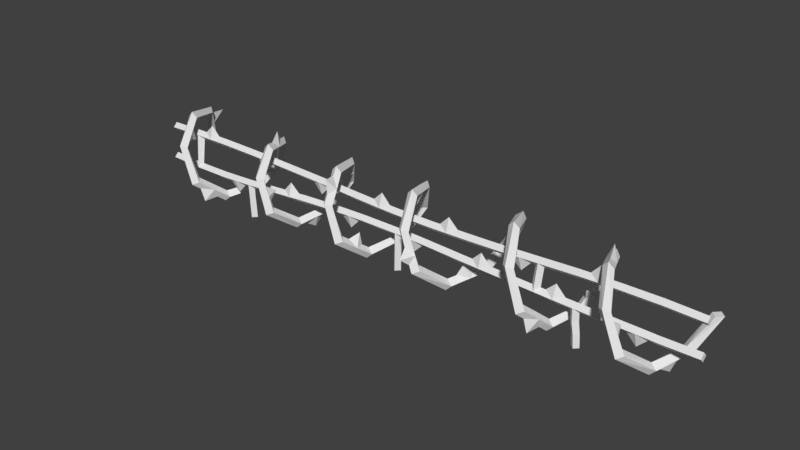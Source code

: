 # Source: Barbed_Wire_1.2.blend  (saved by Blender 2.79.0; exported with 4.5.12 LTS)
import bpy
from mathutils import Matrix  # noqa: F401  (used for matrix-valued properties, if any)

bpy.ops.wm.read_factory_settings(use_empty=True)
scene = bpy.context.scene
scene.name = 'Scene'

# ---- collections
col_collection_1 = bpy.data.collections.new('Collection 1'); scene.collection.children.link(col_collection_1)

# ---- world
world_world = bpy.data.worlds.new('World'); scene.world = world_world
world_world.color = (0.05088, 0.05088, 0.05088)
world_world.use_sun_shadow = False
world_world.sun_shadow_jitter_overblur = 0.0
world_world.cycles.sampling_method = 'MANUAL'

# ---- meshes
me_cylinder = bpy.data.meshes.new('Cylinder')
me_cylinder.from_pydata([(-1.39, 0.3335, -0.02391), (-1.346, 0.2937, -0.02641), (-1.385, 0.254, -0.02635), (-1.428, 0.2937, -0.02375), (-1.261, 0.2115, 0.2172), (-1.218, 0.1868, 0.1849), (-1.258, 0.162, 0.1548), (-1.302, 0.1869, 0.1847), (-1.141, -0.06439, 0.2777), (-1.1, -0.05552, 0.2409), (-1.14, -0.04669, 0.2037), (-1.182, -0.05547, 0.2392), (-1.044, -0.2864, 0.1186), (-1.003, -0.2505, 0.103), (-1.041, -0.2149, 0.08582), (-1.085, -0.2504, 0.09959), (-0.962, -0.2869, -0.1413), (-0.9209, -0.2512, -0.1251), (-0.9588, -0.2154, -0.1076), (-0.9971, -0.2512, -0.126), (-0.8844, -0.06535, -0.3011), (-0.8437, -0.0566, -0.2641), (-0.8792, -0.04787, -0.2268), (-0.9197, -0.05662, -0.2644), (-0.7982, 0.2107, -0.2381), (-0.756, 0.1856, -0.209), (-0.7923, 0.1608, -0.1783), (-0.8345, 0.1859, -0.2074), (-0.6925, 0.3326, 0.002661), (-0.6502, 0.2925, 0.001973), (-0.69, 0.2531, 0.003805), (-0.7302, 0.2928, 0.003953), (-0.5827, 0.208, 0.2432), (-0.5417, 0.1829, 0.2118), (-0.5811, 0.1582, 0.181), (-0.6214, 0.1832, 0.2134), (-0.479, -0.0702, 0.2984), (-0.4395, -0.06145, 0.26), (-0.4799, -0.05246, 0.2226), (-0.5194, -0.06118, 0.2611), (-0.3847, -0.2926, 0.1265), (-0.346, -0.2568, 0.1098), (-0.3857, -0.221, 0.09257), (-0.4246, -0.2568, 0.1093), (-0.3, -0.2918, -0.1461), (-0.2601, -0.2561, -0.1291), (-0.2979, -0.2207, -0.113), (-0.3376, -0.2564, -0.1302), (-0.2146, -0.06835, -0.3135), (-0.1739, -0.05969, -0.2754), (-0.2126, -0.05098, -0.2373), (-0.2519, -0.05994, -0.2763), (-0.1199, 0.2105, -0.2468), (-0.07971, 0.1857, -0.2161), (-0.118, 0.1607, -0.1859), (-0.1585, 0.1855, -0.2165), (-0.01622, 0.3358, 0.006419), (0.0219, 0.2962, 0.00667), (-0.01856, 0.2565, 0.007028), (-0.05722, 0.2961, 0.007024), (-2.156, 0.3346, -0.00204), (-2.117, 0.2949, -0.00204), (-2.156, 0.2552, -0.00204), (-2.196, 0.2949, -0.00204), (-2.054, 0.213, 0.2542), (-2.014, 0.1883, 0.2232), (-2.054, 0.1635, 0.1921), (-2.093, 0.1883, 0.2232), (-1.951, -0.06314, 0.3189), (-1.911, -0.0543, 0.2802), (-1.951, -0.04547, 0.2415), (-1.991, -0.0543, 0.2802), (-1.848, -0.2859, 0.1433), (-1.808, -0.2501, 0.1261), (-1.848, -0.2144, 0.1088), (-1.888, -0.2501, 0.1261), (-1.745, -0.2875, -0.1403), (-1.706, -0.2517, -0.1231), (-1.745, -0.216, -0.1059), (-1.785, -0.2517, -0.1231), (-1.64, -0.06688, -0.3178), (-1.598, -0.05811, -0.2794), (-1.638, -0.04929, -0.2407), (-1.679, -0.05806, -0.2791), (-1.519, 0.2095, -0.2628), (-1.475, 0.1847, -0.234), (-1.516, 0.1599, -0.202), (-1.557, 0.1847, -0.2322), (-2.079, 0.2434, 0.1901), (-2.105, 0.3712, 0.1723), (-2.131, 0.3042, 0.06202), (-2.04, 0.2149, 0.1669), (-2.065, 0.2416, 0.1106), (-2.091, 0.2683, 0.05426), (-2.079, 0.1864, 0.1436), (-2.105, 0.2094, 0.09504), (-2.131, 0.2323, 0.0465), (-2.119, 0.2149, 0.1669), (-2.145, 0.2416, 0.1106), (-2.17, 0.2683, 0.05426), (-1.874, -0.2302, 0.1872), (-1.9, -0.1745, 0.2311), (-1.925, -0.1188, 0.275), (-1.834, -0.2012, 0.1646), (-1.86, -0.1522, 0.2031), (-1.885, -0.1033, 0.2416), (-1.874, -0.1721, 0.142), (-1.899, -0.08661, 0.1202), (-1.925, -0.08769, 0.2083), (-1.914, -0.2012, 0.1646), (-1.939, -0.1522, 0.2031), (-1.965, -0.1033, 0.2416), (-1.667, -0.122, -0.2735), (-1.694, -0.2211, -0.2839), (-1.72, -0.2323, -0.1849), (-1.626, -0.1065, -0.24), (-1.654, -0.1548, -0.2013), (-1.68, -0.2033, -0.1623), (-1.666, -0.09091, -0.2066), (-1.694, -0.1325, -0.1732), (-1.72, -0.1742, -0.1397), (-1.707, -0.1064, -0.2401), (-1.734, -0.1548, -0.2014), (-1.759, -0.2033, -0.1623), (-1.421, 0.3024, -0.08368), (-1.453, 0.2714, -0.1435), (-1.486, 0.2405, -0.2029), (-1.377, 0.2664, -0.07864), (-1.41, 0.2392, -0.1302), (-1.443, 0.2119, -0.1819), (-1.459, 0.2664, -0.07616), (-1.492, 0.2392, -0.1279), (-1.525, 0.2119, -0.1798), (-1.417, 0.2304, -0.07049), (-1.452, 0.1441, -0.08222), (-1.485, 0.1835, -0.1571), (-1.169, 0.004551, 0.2605), (-1.201, 0.08947, 0.312), (-1.229, 0.1425, 0.2309), (-1.128, 0.005028, 0.2255), (-1.157, 0.06556, 0.211), (-1.187, 0.1261, 0.1975), (-1.168, 0.005457, 0.19), (-1.198, 0.05763, 0.1772), (-1.228, 0.1098, 0.1657), (-1.21, 0.005076, 0.2244), (-1.24, 0.06563, 0.2103), (-1.27, 0.1262, 0.197), (-0.9808, -0.2868, -0.07614), (-1.022, -0.2865, 0.05345), (-0.9397, -0.251, -0.06698), (-0.9598, -0.2509, -0.01029), (-0.981, -0.2507, 0.04631), (-0.9792, -0.2152, -0.05878), (-0.9998, -0.1452, -0.0101), (-1.019, -0.2151, 0.03695), (-1.017, -0.2511, -0.06914), (-1.037, -0.2509, -0.01238), (-1.058, -0.2508, 0.04436), (-0.8202, 0.1418, -0.2526), (-0.8461, 0.08826, -0.3346), (-0.8629, 0.003848, -0.2843), (-0.7788, 0.1252, -0.2215), (-0.8008, 0.06473, -0.2348), (-0.8221, 0.004127, -0.2493), (-0.8152, 0.1088, -0.1892), (-0.8373, 0.0567, -0.2009), (-0.8585, 0.004478, -0.2134), (-0.8566, 0.1254, -0.2204), (-0.8782, 0.06484, -0.2342), (-0.8987, 0.004172, -0.249), (-0.5677, 0.2102, 0.1588), (-0.5946, 0.2376, 0.1064), (-0.622, 0.265, 0.05431), (-0.6074, 0.1817, 0.1356), (-0.6354, 0.1423, 0.06167), (-0.6624, 0.2294, 0.04835), (-0.6475, 0.2105, 0.1604), (-0.6745, 0.2379, 0.1082), (-0.7021, 0.2654, 0.05625), (-0.6089, 0.239, 0.1827), (-0.6357, 0.2701, 0.1227), (-0.6638, 0.3013, 0.06294), (-0.4074, -0.2373, 0.1685), (-0.4302, -0.225, 0.2656), (-0.4544, -0.1261, 0.2543), (-0.3688, -0.2082, 0.1466), (-0.3918, -0.1594, 0.1836), (-0.4154, -0.1105, 0.2215), (-0.4085, -0.1791, 0.124), (-0.4319, -0.137, 0.1561), (-0.4556, -0.09483, 0.1889), (-0.448, -0.2081, 0.1465), (-0.4712, -0.1593, 0.1838), (-0.4951, -0.1103, 0.2222), (-0.2361, -0.1243, -0.2716), (-0.2785, -0.2361, -0.1881), (-0.1957, -0.1088, -0.2387), (-0.217, -0.158, -0.2022), (-0.2383, -0.2071, -0.1658), (-0.2348, -0.09331, -0.2057), (-0.2554, -0.09179, -0.1205), (-0.2763, -0.1784, -0.1443), (-0.2736, -0.1091, -0.2396), (-0.2949, -0.1583, -0.2032), (-0.316, -0.2074, -0.1669), (-0.04256, 0.3046, -0.05631), (-0.06818, 0.3362, -0.1502), (-0.09415, 0.2419, -0.1831), (-0.003721, 0.2686, -0.04849), (-0.02887, 0.241, -0.1041), (-0.05407, 0.2133, -0.16), (-0.04347, 0.2326, -0.04072), (-0.06828, 0.2086, -0.08881), (-0.09311, 0.1847, -0.1372), (-0.08288, 0.2686, -0.04831), (-0.108, 0.2409, -0.1041), (-0.1332, 0.2132, -0.1602), (0.7217, 0.3361, 0.01122), (0.7628, 0.2965, 0.01268), (0.7217, 0.257, 0.01337), (0.6801, 0.2967, 0.01184), (0.8489, 0.2131, 0.2761), (0.8898, 0.1884, 0.2462), (0.8487, 0.1638, 0.2153), (0.8082, 0.1885, 0.2453), (0.963, -0.06341, 0.3465), (1.003, -0.05457, 0.3081), (0.9628, -0.0457, 0.2693), (0.9222, -0.05453, 0.3073), (1.063, -0.2862, 0.169), (1.104, -0.2504, 0.1522), (1.064, -0.2146, 0.1352), (1.024, -0.2504, 0.152), (1.156, -0.2877, -0.1219), (1.196, -0.2519, -0.1043), (1.158, -0.2162, -0.08584), (1.118, -0.2519, -0.1032), (1.244, -0.06682, -0.3098), (1.284, -0.05797, -0.2709), (1.246, -0.04915, -0.2308), (1.206, -0.05799, -0.2698), (1.33, 0.2103, -0.2591), (1.369, 0.1856, -0.2284), (1.332, 0.1608, -0.1961), (1.292, 0.1855, -0.2271), (1.42, 0.335, -0.01223), (1.458, 0.2954, -0.01339), (1.418, 0.2557, -0.01347), (1.38, 0.2953, -0.01265), (1.515, 0.2136, 0.2395), (1.554, 0.1889, 0.2078), (1.514, 0.1641, 0.1764), (1.475, 0.1888, 0.2081), (1.614, -0.06248, 0.3019), (1.653, -0.05364, 0.2628), (1.613, -0.0448, 0.224), (1.574, -0.05364, 0.2628), (1.721, -0.2853, 0.1285), (1.76, -0.2495, 0.1109), (1.719, -0.2137, 0.09316), (1.679, -0.2495, 0.1105), (1.831, -0.2871, -0.1504), (1.87, -0.2513, -0.1336), (1.83, -0.2155, -0.1165), (1.79, -0.2513, -0.1341), (1.943, -0.06657, -0.3231), (1.982, -0.05773, -0.2846), (1.941, -0.04887, -0.2466), (1.902, -0.0577, -0.2852), (2.052, 0.2102, -0.2577), (2.092, 0.1854, -0.2268), (2.051, 0.1607, -0.1963), (2.012, 0.1854, -0.2271), (2.156, 0.3346, -0.00204), (2.196, 0.2949, -0.00204), (2.156, 0.2552, -0.00204), (2.117, 0.2949, -0.00204), (0.08386, 0.2147, 0.2579), (0.1203, 0.1903, 0.2274), (0.08047, 0.1655, 0.197), (0.04153, 0.1902, 0.2279), (0.175, -0.06005, 0.3195), (0.2113, -0.05089, 0.281), (0.1712, -0.04201, 0.2423), (0.1338, -0.05109, 0.2812), (0.2623, -0.2812, 0.1433), (0.2995, -0.2452, 0.1261), (0.2598, -0.2094, 0.1088), (0.2212, -0.2453, 0.1261), (0.3535, -0.2816, -0.1403), (0.3936, -0.2459, -0.1231), (0.3542, -0.2101, -0.1059), (0.3141, -0.2459, -0.1231), (0.4631, -0.06151, -0.3179), (0.5031, -0.05264, -0.2787), (0.4625, -0.04374, -0.2403), (0.4221, -0.05253, -0.2791), (0.5893, 0.2136, -0.2514), (0.6307, 0.1889, -0.2187), (0.5904, 0.1642, -0.1876), (0.548, 0.1891, -0.2198), (0.4463, -0.1491, -0.2014), (0.4064, -0.1268, -0.1735), (0.3662, -0.149, -0.2014), (-2.201, 0.01384, 0.1276), (2.237, 0.01336, 0.1359), (-2.201, -0.01788, 0.09471), (2.237, -0.01832, 0.1043), (-2.201, -0.04951, 0.1276), (2.237, -0.04999, 0.1359), (-2.201, -0.01787, 0.1594), (2.237, -0.01832, 0.166), (-1.001, -0.2867, -0.0113), (-0.2571, -0.1802, -0.23), (0.1515, 0.008717, 0.3041), (0.1284, 0.07744, 0.2888), (0.106, 0.1461, 0.2735), (0.1883, 0.009442, 0.2674), (0.1658, 0.06971, 0.2541), (0.143, 0.13, 0.2408), (0.1486, 0.009878, 0.2306), (0.128, 0.04555, 0.151), (0.1042, 0.1135, 0.2083), (0.1104, 0.009275, 0.2677), (0.0876, 0.06956, 0.2544), (0.06463, 0.1299, 0.2412), (0.3337, -0.2814, -0.08361), (0.3144, -0.3513, -0.02692), (0.2972, -0.2812, 0.02984), (0.2796, -0.2812, 0.08657), (0.3735, -0.2456, -0.07327), (0.3541, -0.2454, -0.02344), (0.3355, -0.2453, 0.0264), (0.3173, -0.2452, 0.07623), (0.3345, -0.2099, -0.06294), (0.315, -0.2097, -0.01999), (0.2961, -0.2095, 0.02295), (0.2778, -0.2095, 0.0659), (0.2945, -0.2457, -0.07327), (0.2755, -0.2455, -0.02344), (0.257, -0.2454, 0.0264), (0.2389, -0.2453, 0.07623), (0.5571, 0.1449, -0.2679), (0.5247, 0.07621, -0.2847), (0.4929, 0.007417, -0.3015), (0.5981, 0.1286, -0.2339), (0.5654, 0.06824, -0.2491), (0.5338, 0.007826, -0.2641), (0.5581, 0.1122, -0.201), (0.5255, 0.04508, -0.1465), (0.4923, 0.008384, -0.2278), (0.5157, 0.1288, -0.2347), (0.4835, 0.06841, -0.2498), (0.4521, 0.007983, -0.2647), (0.8185, 0.2438, 0.2104), (0.7865, 0.3376, 0.173), (0.754, 0.3054, 0.07785), (0.8594, 0.2154, 0.1883), (0.8276, 0.2424, 0.1299), (0.7951, 0.2694, 0.07134), (0.8179, 0.1871, 0.165), (0.7864, 0.2103, 0.1146), (0.7543, 0.2337, 0.06401), (0.7776, 0.2155, 0.1874), (0.7454, 0.2425, 0.129), (0.7126, 0.2696, 0.07046), (1.04, -0.2305, 0.2143), (1.015, -0.1748, 0.259), (0.9895, -0.1191, 0.303), (1.079, -0.2015, 0.1918), (1.055, -0.1525, 0.2311), (1.029, -0.1036, 0.2699), (1.04, -0.1724, 0.1693), (1.014, -0.08691, 0.1472), (0.9893, -0.08797, 0.2364), (0.9998, -0.2015, 0.1917), (0.9747, -0.1525, 0.2306), (0.9489, -0.1035, 0.2692), (1.223, -0.122, -0.2623), (1.199, -0.2212, -0.2707), (1.179, -0.2325, -0.1681), (1.263, -0.1065, -0.2289), (1.241, -0.155, -0.1869), (1.219, -0.2035, -0.1452), (1.225, -0.09092, -0.1942), (1.203, -0.1327, -0.1578), (1.181, -0.1744, -0.1217), (1.185, -0.1065, -0.2278), (1.163, -0.155, -0.1858), (1.141, -0.2035, -0.1442), (1.396, 0.3039, -0.07488), (1.374, 0.2727, -0.1365), (1.352, 0.2415, -0.1977), (1.435, 0.2679, -0.06783), (1.413, 0.2405, -0.1215), (1.391, 0.213, -0.1749), (1.395, 0.232, -0.06005), (1.374, 0.1454, -0.07469), (1.353, 0.1845, -0.1505), (1.357, 0.2679, -0.06698), (1.335, 0.2405, -0.1206), (1.313, 0.213, -0.1738), (1.588, 0.006557, 0.2857), (1.564, 0.09152, 0.3387), (1.539, 0.1446, 0.2546), (1.628, 0.007007, 0.2486), (1.603, 0.06763, 0.2347), (1.578, 0.1283, 0.2212), (1.588, 0.007444, 0.2118), (1.563, 0.05968, 0.1998), (1.538, 0.1119, 0.188), (1.548, 0.007001, 0.2487), (1.524, 0.06763, 0.235), (1.499, 0.1282, 0.2214), (1.803, -0.2866, -0.08108), (1.775, -0.2862, -0.0116), (1.747, -0.2857, 0.05822), (1.842, -0.2509, -0.07267), (1.814, -0.2504, -0.0117), (1.787, -0.25, 0.04944), (1.802, -0.2151, -0.06409), (1.775, -0.1446, -0.01215), (1.746, -0.2142, 0.04037), (1.762, -0.2509, -0.07319), (1.734, -0.2504, -0.01218), (1.706, -0.25, 0.04898), (2.025, 0.141, -0.2739), (1.999, 0.08696, -0.358), (1.97, 0.002612, -0.3068), (2.065, 0.1246, -0.2411), (2.037, 0.06384, -0.2556), (2.01, 0.003057, -0.2701), (2.024, 0.1083, -0.2087), (1.997, 0.0559, -0.2212), (1.969, 0.003514, -0.2339), (1.985, 0.1246, -0.2415), (1.957, 0.06385, -0.256), (1.929, 0.003077, -0.2707), (-1.931, 0.01962, 0.1314), (-1.661, 0.02887, 0.1276), (-1.389, 0.03727, 0.1188), (-1.113, 0.04127, 0.1093), (-0.8316, 0.0375, 0.1029), (-0.5467, 0.02891, 0.09822), (-0.2609, 0.01965, 0.09189), (0.02214, 0.01467, 0.08605), (0.3005, 0.01828, 0.08351), (0.5775, 0.02366, 0.08605), (0.8537, 0.02794, 0.0927), (1.131, 0.02916, 0.1072), (1.408, 0.02612, 0.1238), (1.686, 0.02087, 0.1359), (1.963, 0.01585, 0.141), (1.963, -0.01587, 0.1094), (1.686, -0.01104, 0.1043), (1.408, -0.005755, 0.09231), (1.16, -0.003109, 0.07732), (0.8537, -0.003917, 0.06098), (0.5775, -0.008298, 0.05431), (0.3005, -0.01364, 0.05176), (0.02218, -0.01707, 0.05431), (-0.2607, -0.01216, 0.06013), (-0.5463, -0.003244, 0.06647), (-0.8305, 0.004647, 0.07111), (-1.113, 0.009264, 0.07755), (-1.389, 0.005281, 0.08702), (-1.661, -0.003223, 0.09471), (-1.956, -0.01293, 0.09894), (1.963, -0.0475, 0.141), (1.686, -0.04249, 0.1359), (1.408, -0.03724, 0.1238), (1.131, -0.0342, 0.1072), (0.8537, -0.03541, 0.0927), (0.5775, -0.03969, 0.08605), (0.3005, -0.04507, 0.08351), (0.02214, -0.04868, 0.08605), (-0.2609, -0.0437, 0.09189), (-0.5467, -0.03445, 0.09822), (-0.8316, -0.02585, 0.1029), (-1.113, -0.02208, 0.1093), (-1.389, -0.02608, 0.1188), (-1.661, -0.03449, 0.1276), (-1.931, -0.04373, 0.1314), (1.962, -0.01589, 0.1722), (1.686, -0.01107, 0.166), (1.408, -0.005531, 0.1554), (1.131, -0.002465, 0.1388), (0.8537, -0.00357, 0.1244), (0.5774, -0.007937, 0.1185), (0.3004, -0.01364, 0.1154), (0.02203, -0.01716, 0.1185), (-0.261, -0.0119, 0.1237), (-0.5468, -0.00262, 0.13), (-0.8317, 0.005931, 0.1346), (-1.113, 0.009704, 0.1411), (-1.39, 0.005903, 0.1506), (-1.661, -0.002721, 0.1594), (-1.931, -0.01245, 0.1632), (1.326, 0.02015, -0.0996), (0.7658, -0.009182, -0.1166), (0.6269, -0.005645, -0.1143), (0.7658, -0.04071, -0.08484), (0.6963, -0.03906, -0.08368), (0.6268, -0.03719, -0.08252), (0.7658, -0.009443, -0.0531), (0.6974, -0.008457, 0.01805), (0.6268, -0.005611, -0.05078), (0.6268, 0.02566, -0.08252), (0.6963, 0.02377, -0.08368), (0.7658, 0.02211, -0.08484), (1.884, -0.007156, -0.1454), (1.814, -0.007257, -0.2144), (1.746, -0.007153, -0.1435), (1.884, -0.03878, -0.1136), (1.815, -0.03867, -0.1126), (1.745, -0.03878, -0.1117), (1.884, -0.007153, -0.08136), (1.815, -0.007044, -0.08019), (1.745, -0.007159, -0.07903), (1.745, 0.02431, -0.1117), (1.815, 0.02449, -0.1126), (1.884, 0.02431, -0.1136), (1.954, -0.007518, -0.1463), (1.676, -0.007513, -0.1425), (1.365, -0.01077, -0.1327), (1.115, -0.01322, -0.1243), (0.8354, -0.01059, -0.1177), (0.5575, -0.003628, -0.1131), (0.2796, 0.00289, -0.1068), (0.03578, 0.004813, -0.1023), (-0.2751, 0.0001613, -0.09856), (-0.5498, -0.009131, -0.1017), (-0.821, -0.0223, -0.1076), (-1.092, -0.03432, -0.1219), (-1.335, -0.04017, -0.1366), (-1.644, -0.04272, -0.1491), (-1.925, -0.03814, -0.1553), (1.954, -0.03911, -0.1145), (1.676, -0.03911, -0.1107), (1.396, -0.04198, -0.102), (1.115, -0.0448, -0.09248), (0.8354, -0.04212, -0.086), (0.5575, -0.03518, -0.08136), (0.2796, -0.02854, -0.07504), (0.001784, -0.02688, -0.06919), (-0.2752, -0.03143, -0.06666), (-0.55, -0.04035, -0.06919), (-0.8213, -0.0535, -0.07584), (-1.093, -0.06558, -0.09032), (-1.367, -0.07235, -0.107), (-1.645, -0.074, -0.119), (-1.925, -0.06952, -0.1241), (1.953, -0.007513, -0.08253), (1.676, -0.007523, -0.07786), (1.396, -0.01037, -0.07017), (1.087, -0.01311, -0.06005), (0.8353, -0.01085, -0.05426), (0.5574, -0.003586, -0.04961), (0.2795, 0.002911, -0.04327), (0.001769, 0.004698, -0.03746), (-0.2752, 0.0001458, -0.03491), (-0.55, -0.008813, -0.03746), (-0.8213, -0.02192, -0.04413), (-1.093, -0.03425, -0.0587), (-1.367, -0.04089, -0.07545), (-1.644, -0.04273, -0.08749), (-1.863, 0.02177, 0.1304), (-1.796, 0.02407, 0.1295), (-1.729, 0.02646, 0.1285), (-1.728, -0.005636, 0.09588), (-1.795, -0.008013, 0.09705), (-1.863, -0.01029, 0.09821), (-1.729, -0.03689, 0.1285), (-1.796, -0.03928, 0.1295), (-1.863, -0.04158, 0.1304), (-1.729, -0.00513, 0.1603), (-1.794, -0.0085, 0.2313), (-1.863, -0.01034, 0.1622), (-1.893, -0.03869, -0.09201), (-1.925, -0.006564, -0.1241), (-1.644, -0.01114, -0.119), (-1.366, -0.009459, -0.107), (-1.092, -0.002713, -0.09032), (-0.821, 0.009243, -0.07584), (-0.55, 0.02243, -0.06919), (-0.2752, 0.0315, -0.06666), (0.001784, 0.03596, -0.06919), (0.2796, 0.03434, -0.07504), (0.5575, 0.02769, -0.08136), (0.8353, 0.0207, -0.086), (-0.7606, 0.03563, 0.1017), (-0.6894, 0.03354, 0.1005), (-0.6181, 0.03127, 0.09938), (-0.6177, -0.0008631, 0.06763), (-0.6894, 0.000479, -0.001199), (-0.7602, 0.003561, 0.06995), (-0.6181, -0.03208, 0.09938), (-0.6894, -0.02981, 0.1005), (-0.7606, -0.02772, 0.1017), (-0.6182, -0.0002569, 0.1311), (-0.7607, 0.004082, 0.1334), (1.115, 0.01822, -0.09248), (1.396, 0.02114, -0.102), (1.676, 0.02407, -0.1107), (1.954, 0.02407, -0.1145), (-2.205, -0.03043, -0.1491), (2.228, -0.01029, -0.1425), (-2.205, -0.062, -0.119), (2.228, -0.04193, -0.1107), (-2.205, -0.03042, -0.08749), (2.227, -0.0103, -0.07786), (-2.205, 0.001169, -0.119), (2.228, 0.02121, -0.1107), (-1.321, 0.0389, 0.1165), (-1.252, 0.04016, 0.1141), (-1.183, 0.04101, 0.1117), (-1.182, 0.008842, 0.07992), (-1.253, 0.007136, 0.01232), (-1.321, 0.00696, 0.08465), (-1.183, -0.02234, 0.1117), (-1.252, -0.02319, 0.1141), (-1.321, -0.02446, 0.1165), (-1.183, 0.009434, 0.1435), (-1.252, 0.008667, 0.1459), (-1.321, 0.007469, 0.1483), (-0.1897, 0.01771, 0.09043), (-0.1189, 0.01608, 0.08897), (-0.04823, 0.01504, 0.08751), (-0.04816, -0.01673, 0.05576), (-0.1896, -0.01408, 0.05867), (-0.04823, -0.04831, 0.08751), (-0.1189, -0.04727, 0.08897), (-0.1897, -0.04564, 0.09043), (-0.04822, -0.01686, 0.1198), (-0.1172, -0.01614, 0.1911), (-0.1899, -0.01385, 0.1224), (0.3698, 0.01959, 0.08415), (0.439, 0.02095, 0.08478), (0.5083, 0.02232, 0.08541), (0.5082, -0.009627, 0.05367), (0.439, -0.01099, 0.05304), (0.3697, -0.01234, 0.0524), (0.5083, -0.04103, 0.08541), (0.439, -0.0424, 0.08478), (0.3698, -0.04376, 0.08415), (0.5081, -0.009276, 0.1177), (0.4381, -0.01122, 0.187), (0.3696, -0.01234, 0.1162), (0.923, 0.02866, 0.09632), (0.9923, 0.02914, 0.09994), (1.062, 0.0293, 0.1036), (1.062, -0.002564, 0.07191), (-0.6895, 0.001998, 0.1323), (0.923, -0.003152, 0.06463), (1.062, -0.03405, 0.1036), (0.9923, -0.03421, 0.09994), (0.923, -0.03469, 0.09632), (1.062, -0.002314, 0.1352), (0.9923, -0.002465, 0.1316), (0.923, -0.002896, 0.128), (1.478, 0.02491, 0.1269), (1.547, 0.02361, 0.1299), (1.617, 0.02225, 0.1329), (1.617, -0.009658, 0.1013), (1.547, -0.00829, 0.09833), (1.478, -0.006977, 0.09532), (1.617, -0.0411, 0.1329), (1.547, -0.03974, 0.1299), (1.478, -0.03844, 0.1269), (1.616, -0.009691, 0.1633), (1.478, -0.006729, 0.158), (-0.1188, -0.0157, 0.05722), (0.9959, -0.003354, -0.001635), (1.544, -0.008586, 0.2306), (1.255, 0.01915, -0.09722), (1.185, 0.01847, -0.09485), (1.185, -0.01314, -0.06306), (1.258, -0.0128, 0.00453), (1.326, -0.01135, -0.0678), (1.185, -0.04458, -0.09485), (1.255, -0.04394, -0.09722), (1.326, -0.04296, -0.0996), (1.185, -0.01298, -0.1266), (1.255, -0.01232, -0.129), (1.326, -0.01132, -0.1314), (0.2101, 0.03548, -0.07357), (0.1407, 0.03596, -0.07211), (0.07123, 0.03632, -0.07065), (0.07121, 0.004927, -0.03891), (0.2101, 0.003987, -0.04182), (0.07123, -0.02665, -0.07065), (0.1407, -0.02688, -0.07211), (0.2101, -0.02753, -0.07357), (0.07138, 0.004925, -0.1029), (0.1394, 0.004087, -0.1742), (0.2102, 0.00397, -0.1055), (-0.3441, 0.0297, -0.06729), (-0.413, 0.02771, -0.06792), (-0.4816, 0.02528, -0.06856), (-0.4817, -0.005991, -0.03682), (-0.413, -0.003591, -0.03618), (-0.3441, -0.001634, -0.03554), (-0.4816, -0.03754, -0.06856), (-0.413, -0.03515, -0.06792), (-0.3441, -0.0332, -0.06729), (-0.4815, -0.006298, -0.1009), (-0.4122, -0.004386, -0.1701), (-0.344, -0.001616, -0.09933), (-0.8889, 0.005845, -0.07946), (-0.9567, 0.002651, -0.08308), (-1.025, -0.0002372, -0.0867), (-1.025, -0.03179, -0.05506), (0.6963, -0.007524, -0.1154), (-0.8892, -0.02531, -0.04777), (-1.025, -0.06304, -0.0867), (-0.957, -0.06012, -0.08308), (-0.8892, -0.0569, -0.07946), (-1.025, -0.03182, -0.1183), (-0.9567, -0.02892, -0.1147), (-0.8889, -0.02571, -0.1111), (-1.435, -0.01049, -0.11), (-1.505, -0.01114, -0.113), (-1.574, -0.01137, -0.116), (-1.575, -0.04295, -0.08448), (-1.505, -0.04272, -0.08147), (-1.436, -0.04198, -0.07846), (-1.575, -0.07436, -0.116), (-1.505, -0.07399, -0.113), (-1.436, -0.07349, -0.11), (-1.574, -0.04296, -0.1465), (-1.435, -0.04201, -0.1412), (0.1407, 0.004707, -0.04036), (-0.9611, -0.02834, 0.01849), (-1.502, -0.04212, -0.2138), (-1.354, -0.009131, -0.3668), (-1.322, -0.04055, -0.3669), (-1.353, -0.07196, -0.3671), (-1.385, -0.04055, -0.3669), (-1.398, -0.04142, -0.1397), (-1.359, -0.009131, -0.2791), (-1.365, -0.009131, -0.1955), (-1.333, -0.04055, -0.1951), (-1.327, -0.04055, -0.2786), (-1.362, -0.07196, -0.1916), (-1.358, -0.07196, -0.2797), (-1.396, -0.04055, -0.1953), (-1.39, -0.04055, -0.2787), (-0.002304, 0.03522, -0.3545), (-1.893, -0.01123, 0.09873), (0.02965, 0.003749, -0.3548), (-0.00125, -0.02773, -0.3552), (-0.02676, 0.004234, -0.1013), (-0.03318, 0.003749, -0.3548), (1.428, -0.01002, -0.1348), (-0.001174, 0.03522, -0.2584), (0.002002, 0.03522, -0.1639), (0.03379, 0.003749, -0.1642), (0.03054, 0.003749, -0.2587), (0.00294, -0.02773, -0.1646), (0.00137, -0.02773, -0.2601), (-0.02826, 0.003749, -0.1643), (-0.03206, 0.003749, -0.2587), (1.415, 0.02105, -0.3794), (1.449, -0.01045, -0.3783), (1.42, -0.04195, -0.3769), (1.386, -0.01045, -0.3783), (1.404, 0.02105, -0.29), (1.398, 0.02105, -0.1982), (1.431, -0.01045, -0.1976), (1.443, -0.01045, -0.2857), (1.398, -0.04195, -0.1967), (1.413, -0.04195, -0.2847), (1.368, -0.01045, -0.1973), (1.381, -0.01045, -0.2855), (-1.957, -0.03729, -0.09202), (1.097, -0.002686, 0.0738), (1.149, -0.01325, -0.06185)], [], [(1, 0, 4, 5), (139, 136, 8, 9), (9, 8, 12, 13), (150, 148, 16, 17), (17, 16, 20, 21), (162, 159, 24, 25), (25, 24, 28, 29), (2, 1, 5, 6), (142, 139, 9, 10), (10, 9, 13, 14), (153, 150, 17, 18), (18, 17, 21, 22), (165, 162, 25, 26), (26, 25, 29, 30), (3, 2, 6, 7), (145, 142, 10, 11), (11, 10, 14, 15), (156, 153, 18, 19), (19, 18, 22, 23), (168, 165, 26, 27), (27, 26, 30, 31), (0, 3, 7, 4), (136, 145, 11, 8), (8, 11, 15, 12), (148, 156, 19, 16), (16, 19, 23, 20), (159, 168, 27, 24), (24, 27, 31, 28), (171, 180, 32, 33), (33, 32, 36, 37), (186, 183, 40, 41), (41, 40, 44, 45), (197, 195, 48, 49), (49, 48, 52, 53), (209, 206, 56, 57), (174, 171, 33, 34), (34, 33, 37, 38), (189, 186, 41, 42), (42, 41, 45, 46), (200, 197, 49, 50), (50, 49, 53, 54), (212, 209, 57, 58), (177, 174, 34, 35), (35, 34, 38, 39), (192, 189, 42, 43), (43, 42, 46, 47), (203, 200, 50, 51), (51, 50, 54, 55), (215, 212, 58, 59), (180, 177, 35, 32), (32, 35, 39, 36), (183, 192, 43, 40), (40, 43, 47, 44), (195, 203, 51, 48), (48, 51, 55, 52), (206, 215, 59, 56), (91, 88, 64, 65), (65, 64, 68, 69), (103, 100, 72, 73), (73, 72, 76, 77), (115, 112, 80, 81), (81, 80, 84, 85), (127, 124, 0, 1), (94, 91, 65, 66), (66, 65, 69, 70), (106, 103, 73, 74), (74, 73, 77, 78), (118, 115, 81, 82), (82, 81, 85, 86), (133, 127, 1, 2), (97, 94, 66, 67), (67, 66, 70, 71), (109, 106, 74, 75), (75, 74, 78, 79), (121, 118, 82, 83), (83, 82, 86, 87), (130, 133, 2, 3), (88, 97, 67, 64), (64, 67, 71, 68), (100, 109, 75, 72), (72, 75, 79, 76), (112, 121, 83, 80), (80, 83, 87, 84), (124, 130, 3, 0), (60, 63, 99, 90), (90, 99, 98), (89, 98, 88), (63, 62, 96, 99), (99, 96, 95, 98), (98, 95, 94, 97), (62, 61, 93, 96), (96, 93, 92, 95), (95, 92, 91, 94), (61, 60, 90, 93), (93, 90, 92), (92, 89, 88), (88, 91, 92), (98, 89, 90), (88, 98, 97), (92, 90, 89), (68, 71, 111, 102), (102, 111, 110, 101), (101, 110, 109, 100), (71, 70, 108, 111), (111, 108, 110), (110, 107, 106), (70, 69, 105, 108), (108, 105, 104), (107, 104, 106), (69, 68, 102, 105), (105, 102, 101, 104), (104, 101, 100, 103), (106, 109, 110), (104, 107, 108), (110, 108, 107), (106, 104, 103), (76, 79, 123, 114), (114, 123, 122), (113, 122, 112), (79, 78, 120, 123), (123, 120, 119, 122), (122, 119, 118, 121), (78, 77, 117, 120), (120, 117, 116, 119), (119, 116, 115, 118), (77, 76, 114, 117), (117, 114, 116), (116, 112, 115), (116, 114, 113), (112, 116, 113), (122, 113, 114), (112, 122, 121), (84, 87, 132, 126), (126, 132, 131, 125), (125, 131, 130, 124), (87, 86, 135, 132), (132, 135, 131), (131, 133, 130), (86, 85, 129, 135), (135, 129, 128), (134, 128, 133), (85, 84, 126, 129), (129, 126, 125, 128), (128, 125, 124, 127), (128, 134, 135), (131, 135, 134), (133, 128, 127), (133, 131, 134), (4, 7, 147, 138), (138, 147, 146), (137, 146, 136), (7, 6, 144, 147), (147, 144, 143, 146), (146, 143, 142, 145), (6, 5, 141, 144), (144, 141, 140, 143), (143, 140, 139, 142), (5, 4, 138, 141), (141, 138, 140), (140, 136, 139), (136, 146, 145), (140, 138, 137), (136, 140, 137), (146, 137, 138), (12, 15, 158, 149), (148, 313, 157, 156), (15, 14, 155, 158), (158, 155, 157), (157, 153, 156), (14, 13, 152, 155), (155, 152, 151), (154, 151, 153), (13, 12, 149, 152), (151, 313, 148, 150), (157, 313, 149, 158), (20, 23, 170, 161), (161, 170, 169), (160, 169, 159), (23, 22, 167, 170), (166, 163, 162, 165), (22, 21, 164, 167), (167, 166, 169, 170), (21, 20, 161, 164), (164, 161, 163), (163, 160, 159), (166, 165, 168, 169), (28, 31, 179, 182), (181, 178, 177, 180), (31, 30, 176, 179), (179, 176, 178), (178, 174, 177), (30, 29, 173, 176), (176, 173, 172), (175, 172, 174), (29, 28, 182, 173), (178, 181, 182, 179), (182, 181, 172, 173), (36, 39, 194, 185), (185, 194, 193), (184, 193, 183), (39, 38, 191, 194), (190, 187, 186, 189), (38, 37, 188, 191), (191, 190, 193, 194), (37, 36, 185, 188), (188, 185, 187), (187, 183, 186), (190, 189, 192, 193), (44, 47, 205, 196), (195, 314, 204, 203), (47, 46, 202, 205), (205, 202, 204), (204, 200, 203), (46, 45, 199, 202), (202, 199, 198), (201, 198, 200), (45, 44, 196, 199), (198, 314, 195, 197), (204, 314, 196, 205), (52, 55, 217, 208), (208, 217, 216), (207, 216, 206), (55, 54, 214, 217), (210, 213, 214, 211), (54, 53, 211, 214), (214, 213, 216, 217), (53, 52, 208, 211), (211, 208, 210), (210, 207, 206), (358, 355, 222, 223), (212, 215, 216, 213), (370, 367, 230, 231), (382, 379, 238, 239), (394, 391, 246, 247), (361, 358, 223, 224), (373, 370, 231, 232), (385, 382, 239, 240), (397, 394, 247, 248), (364, 361, 224, 225), (376, 373, 232, 233), (388, 385, 240, 241), (400, 397, 248, 249), (355, 364, 225, 222), (367, 376, 233, 230), (379, 388, 241, 238), (391, 400, 249, 246), (406, 403, 254, 255), (418, 415, 262, 263), (430, 427, 270, 271), (409, 406, 255, 256), (421, 418, 263, 264), (433, 430, 271, 272), (412, 409, 256, 257), (424, 421, 264, 265), (436, 433, 272, 273), (277, 273, 272, 276), (403, 412, 257, 254), (415, 424, 265, 262), (427, 436, 273, 270), (318, 315, 282, 283), (331, 327, 290, 291), (346, 343, 298, 299), (321, 318, 283, 284), (335, 331, 291, 292), (349, 346, 299, 300), (324, 321, 284, 285), (284, 288, 289, 285), (339, 335, 292, 293), (291, 302, 303, 292), (352, 349, 300, 301), (315, 324, 285, 282), (288, 284, 283, 287), (327, 339, 293, 290), (292, 303, 304, 293), (343, 352, 301, 298), (279, 57, 56, 278), (58, 280, 281, 59), (57, 279, 280, 58), (285, 289, 286, 282), (282, 286, 287, 283), (218, 219, 299, 298), (304, 303, 296, 297), (303, 302, 295, 296), (221, 218, 298, 301), (221, 301, 300, 220), (224, 228, 229, 225), (223, 227, 228, 224), (229, 226, 222, 225), (232, 236, 237, 233), (231, 235, 236, 232), (241, 245, 242, 238), (245, 241, 240, 244), (238, 242, 243, 239), (251, 247, 246, 250), (248, 252, 253, 249), (247, 251, 252, 248), (257, 261, 258, 254), (261, 257, 256, 260), (254, 258, 259, 255), (264, 268, 269, 265), (263, 267, 268, 264), (273, 277, 274, 270), (270, 274, 275, 271), (453, 306, 308, 454), (454, 308, 310, 469), (308, 306, 312, 310), (469, 310, 312, 484), (484, 312, 306, 453), (305, 307, 309, 311), (149, 313, 151, 152), (163, 166, 167, 164), (151, 154, 155), (157, 155, 154), (153, 151, 150), (153, 157, 154), (181, 180, 171, 172), (159, 169, 168), (159, 162, 163), (169, 160, 161), (163, 161, 160), (187, 190, 191, 188), (172, 175, 176), (178, 176, 175), (174, 172, 171), (174, 178, 175), (193, 184, 185), (187, 185, 184), (183, 193, 192), (183, 187, 184), (196, 314, 198, 199), (204, 202, 201), (200, 198, 197), (200, 204, 201), (198, 201, 202), (213, 210, 209, 212), (206, 209, 210), (216, 207, 208), (210, 208, 207), (206, 216, 215), (281, 278, 56, 59), (293, 304, 297, 294, 290), (302, 291, 290, 294, 295), (299, 219, 220, 300), (227, 223, 222, 226), (233, 237, 234, 230), (235, 231, 230, 234), (239, 243, 244, 240), (249, 253, 250, 246), (255, 259, 260, 256), (267, 263, 262, 266), (265, 269, 266, 262), (275, 276, 272, 271), (278, 281, 326, 317), (317, 326, 325, 316), (316, 325, 324, 315), (281, 280, 323, 326), (326, 323, 325), (325, 321, 324), (280, 279, 320, 323), (323, 320, 319), (322, 319, 321), (279, 278, 317, 320), (320, 317, 316, 319), (319, 316, 315, 318), (319, 322, 323), (325, 323, 322), (321, 319, 318), (321, 325, 322), (286, 289, 342, 330), (330, 342, 341, 329), (329, 341, 340), (328, 340, 327), (289, 288, 338, 342), (342, 338, 337, 341), (341, 337, 336, 340), (340, 336, 335, 339), (288, 287, 334, 338), (338, 334, 333, 337), (337, 333, 332, 336), (336, 332, 331, 335), (287, 286, 330, 334), (334, 330, 329, 333), (333, 329, 332), (332, 327, 331), (327, 340, 339), (332, 329, 328), (327, 332, 328), (340, 328, 329), (294, 297, 354, 345), (345, 354, 353, 344), (344, 353, 352, 343), (297, 296, 351, 354), (354, 351, 353), (353, 349, 352), (296, 295, 348, 351), (351, 348, 347), (350, 347, 349), (295, 294, 345, 348), (348, 345, 344, 347), (347, 344, 343, 346), (347, 350, 351), (353, 351, 350), (349, 347, 346), (349, 353, 350), (218, 221, 366, 357), (357, 366, 365), (356, 365, 355), (221, 220, 363, 366), (366, 363, 362, 365), (365, 362, 361, 364), (220, 219, 360, 363), (363, 360, 359, 362), (362, 359, 358, 361), (219, 218, 357, 360), (360, 357, 359), (359, 356, 355), (355, 358, 359), (365, 356, 357), (355, 365, 364), (359, 357, 356), (226, 229, 378, 369), (369, 378, 377, 368), (368, 377, 376, 367), (229, 228, 375, 378), (378, 375, 377), (377, 373, 376), (228, 227, 372, 375), (375, 372, 371), (374, 371, 373), (227, 226, 369, 372), (372, 369, 368, 371), (371, 368, 367, 370), (371, 374, 375), (377, 375, 374), (373, 371, 370), (373, 377, 374), (234, 237, 390, 381), (381, 390, 389), (380, 389, 379), (237, 236, 387, 390), (390, 387, 386, 389), (389, 386, 385, 388), (236, 235, 384, 387), (387, 384, 383, 386), (386, 383, 382, 385), (235, 234, 381, 384), (384, 381, 383), (383, 379, 382), (383, 381, 380), (379, 383, 380), (389, 380, 381), (379, 389, 388), (242, 245, 402, 393), (393, 402, 401, 392), (392, 401, 400, 391), (245, 244, 399, 402), (402, 399, 401), (401, 397, 400), (244, 243, 396, 399), (399, 396, 395), (398, 395, 397), (243, 242, 393, 396), (396, 393, 392, 395), (395, 392, 391, 394), (401, 399, 398), (397, 395, 394), (397, 401, 398), (395, 398, 399), (250, 253, 414, 405), (405, 414, 413), (404, 413, 403), (253, 252, 411, 414), (413, 410, 409, 412), (252, 251, 408, 411), (411, 408, 407, 410), (410, 407, 406, 409), (251, 250, 405, 408), (408, 405, 407), (407, 403, 406), (410, 413, 414, 411), (403, 413, 412), (407, 405, 404), (403, 407, 404), (413, 404, 405), (258, 261, 426, 417), (417, 426, 425, 416), (416, 425, 424, 415), (261, 260, 423, 426), (426, 423, 425), (425, 421, 424), (260, 259, 420, 423), (423, 420, 419), (422, 419, 421), (259, 258, 417, 420), (420, 417, 416, 419), (419, 416, 415, 418), (419, 422, 423), (425, 423, 422), (421, 419, 418), (421, 425, 422), (266, 269, 438, 429), (429, 438, 437), (428, 437, 427), (269, 268, 435, 438), (438, 435, 434, 437), (437, 434, 433, 436), (268, 267, 432, 435), (435, 432, 431, 434), (434, 431, 430, 433), (267, 266, 429, 432), (432, 429, 431), (431, 428, 427), (427, 430, 431), (437, 428, 429), (427, 437, 436), (431, 429, 428), (311, 498, 439, 305), (576, 497, 440, 569), (497, 496, 441, 440), (623, 495, 442, 616), (495, 494, 443, 442), (600, 493, 444, 593), (493, 492, 445, 444), (634, 491, 446, 628), (491, 490, 447, 446), (646, 489, 448, 639), (489, 488, 449, 448), (658, 487, 450, 651), (487, 486, 451, 450), (670, 485, 452, 663), (485, 484, 453, 452), (309, 483, 498, 311), (573, 482, 497, 576), (482, 481, 496, 497), (620, 480, 495, 623), (480, 479, 494, 495), (597, 478, 493, 600), (478, 477, 492, 493), (631, 476, 491, 634), (476, 475, 490, 491), (643, 474, 489, 646), (474, 473, 488, 489), (655, 472, 487, 658), (472, 471, 486, 487), (667, 470, 485, 670), (470, 469, 484, 485), (307, 468, 483, 309), (570, 467, 482, 573), (467, 466, 481, 482), (617, 465, 480, 620), (465, 464, 479, 480), (594, 463, 478, 597), (463, 462, 477, 478), (629, 461, 476, 631), (461, 460, 475, 476), (640, 459, 474, 643), (459, 458, 473, 474), (652, 776, 472, 655), (457, 456, 471, 472), (664, 455, 470, 667), (455, 454, 469, 470), (305, 439, 468, 307), (569, 440, 467, 570), (440, 441, 466, 467), (616, 442, 465, 617), (442, 443, 464, 465), (593, 444, 463, 594), (444, 445, 462, 463), (628, 446, 461, 629), (446, 447, 460, 461), (639, 448, 459, 640), (448, 449, 458, 459), (651, 450, 776, 652), (450, 451, 456, 457), (663, 452, 455, 664), (452, 453, 454, 455), (527, 500, 510, 590), (505, 503, 502), (503, 713, 500, 502), (509, 507, 506), (542, 502, 500, 527), (513, 515, 516), (521, 513, 520), (590, 510, 505, 557), (511, 521, 522), (515, 513, 512), (538, 514, 511, 523), (517, 518, 515, 514), (521, 520, 519, 518), (605, 522, 517, 553), (723, 581, 566, 724), (711, 583, 564, 712), (699, 585, 562, 700), (688, 587, 560, 689), (676, 602, 777, 677), (520, 604, 554, 519), (564, 565, 550, 549), (557, 505, 502, 542), (532, 533, 584, 585), (718, 534, 583, 711), (534, 535, 582, 583), (730, 536, 581, 723), (536, 537, 580, 581), (609, 538, 523, 607), (516, 539, 524, 513), (539, 540, 754, 524), (680, 541, 526, 683), (541, 542, 527, 526), (504, 543, 528, 501), (691, 545, 530, 694), (547, 548, 533, 532), (506, 507, 503), (715, 549, 534, 718), (549, 550, 535, 534), (727, 551, 536, 730), (551, 552, 537, 536), (611, 553, 538, 609), (519, 554, 539, 516), (554, 555, 540, 539), (677, 777, 541, 680), (556, 557, 542, 541), (507, 558, 543, 504), (558, 559, 544, 543), (560, 561, 546, 545), (700, 562, 547, 703), (712, 564, 549, 715), (521, 511, 512), (510, 509, 505), (512, 513, 521), (523, 511, 522, 605), (514, 515, 511), (518, 519, 516, 515), (553, 517, 514, 538), (522, 521, 518, 517), (581, 580, 579, 566), (583, 582, 565, 564), (585, 584, 563, 562), (587, 586, 561, 560), (602, 590, 557, 556), (604, 603, 555, 554), (724, 566, 551, 727), (567, 568, 571, 572), (568, 569, 570, 571), (572, 571, 574, 575), (571, 570, 573, 574), (483, 575, 578, 498), (575, 574, 578), (574, 576, 577), (498, 578, 567, 439), (578, 568, 567), (577, 576, 568), (508, 589, 558, 507), (501, 528, 589, 508), (689, 560, 545, 691), (543, 544, 529, 528), (683, 526, 602, 676), (589, 588, 559, 558), (706, 532, 585, 699), (528, 529, 588, 589), (443, 591, 596, 464), (591, 592, 596), (592, 594, 595), (464, 596, 599, 479), (596, 598, 599), (595, 594, 598), (479, 599, 601, 494), (494, 601, 591, 443), (598, 653, 601, 599), (568, 576, 569), (576, 574, 573), (568, 578, 577), (578, 574, 577), (694, 530, 587, 688), (601, 653, 592, 591), (592, 653, 600, 593), (526, 527, 590, 602), (566, 579, 552, 551), (607, 523, 605, 613), (537, 606, 612, 580), (562, 563, 548, 547), (610, 612, 606, 608), (552, 608, 606, 537), (703, 547, 532, 706), (580, 612, 610, 775), (275, 274, 277, 276), (613, 605, 553, 611), (513, 524, 604, 520), (613, 611, 609, 607), (441, 614, 619, 466), (614, 615, 619), (615, 616, 617), (466, 619, 622, 481), (619, 621, 622), (618, 617, 621), (481, 622, 625, 496), (622, 621, 624, 625), (621, 620, 623, 624), (496, 625, 614, 441), (625, 624, 615, 614), (624, 623, 616, 615), (621, 619, 618), (619, 615, 618), (621, 617, 620), (617, 618, 615), (445, 626, 630, 462), (632, 672, 629, 631), (673, 652, 656), (462, 630, 633, 477), (627, 672, 630, 626), (477, 633, 636, 492), (633, 632, 636), (632, 631, 634), (492, 636, 626, 445), (636, 627, 626), (635, 634, 627), (629, 672, 627, 628), (447, 637, 642, 460), (637, 638, 641, 642), (638, 639, 640, 641), (460, 642, 645, 475), (642, 641, 644, 645), (641, 640, 643, 644), (475, 645, 648, 490), (645, 644, 648), (644, 643, 646), (490, 648, 637, 447), (648, 638, 637), (647, 646, 638), (638, 648, 647), (648, 644, 647), (638, 646, 639), (646, 647, 644), (449, 649, 654, 458), (649, 650, 654), (458, 654, 657, 473), (654, 656, 657), (473, 657, 660, 488), (657, 656, 659, 660), (656, 655, 658, 659), (488, 660, 649, 449), (660, 659, 650, 649), (659, 658, 651, 650), (656, 652, 655), (652, 650, 651), (451, 661, 666, 456), (661, 662, 665, 666), (662, 663, 664, 665), (456, 666, 669, 471), (666, 665, 668, 669), (665, 664, 667, 668), (471, 669, 671, 486), (669, 668, 671), (668, 667, 670), (486, 671, 661, 451), (671, 662, 661), (662, 670, 663), (600, 653, 598, 597), (650, 673, 654), (598, 594, 597), (594, 592, 593), (598, 596, 595), (596, 592, 595), (668, 670, 674), (656, 654, 673), (673, 650, 652), (630, 672, 632, 633), (627, 636, 635), (636, 632, 635), (627, 634, 628), (634, 635, 632), (671, 668, 674), (671, 674, 662), (670, 662, 674), (511, 515, 512), (500, 713, 509, 510), (509, 713, 501, 508), (603, 499, 679, 555), (499, 675, 679), (675, 676, 677), (555, 679, 682, 540), (679, 681, 682), (678, 677, 681), (540, 682, 685, 525), (682, 681, 684, 685), (681, 680, 683, 684), (525, 685, 499, 603), (685, 684, 675, 499), (684, 683, 676, 675), (681, 679, 678), (679, 675, 678), (681, 677, 680), (677, 678, 675), (588, 686, 690, 559), (692, 732, 689, 691), (733, 712, 716), (559, 690, 693, 544), (687, 732, 690, 686), (544, 693, 696, 529), (693, 692, 696), (692, 691, 694), (529, 696, 686, 588), (696, 687, 686), (695, 694, 687), (689, 732, 687, 688), (586, 697, 702, 561), (697, 698, 701, 702), (698, 699, 700, 701), (561, 702, 705, 546), (702, 701, 704, 705), (701, 700, 703, 704), (546, 705, 708, 531), (705, 704, 708), (704, 703, 706), (531, 708, 697, 586), (708, 698, 697), (707, 706, 698), (698, 708, 707), (708, 704, 707), (698, 706, 699), (706, 707, 704), (584, 709, 714, 563), (709, 710, 714), (563, 714, 717, 548), (714, 716, 717), (548, 717, 720, 533), (717, 716, 719, 720), (716, 715, 718, 719), (533, 720, 709, 584), (720, 719, 710, 709), (719, 718, 711, 710), (716, 712, 715), (712, 710, 711), (582, 721, 726, 565), (721, 722, 725, 726), (722, 723, 724, 725), (565, 726, 729, 550), (726, 725, 728, 729), (725, 724, 727, 728), (550, 729, 731, 739), (729, 728, 731), (728, 727, 730), (731, 722, 721), (722, 730, 723), (501, 713, 503, 504), (710, 733, 714), (503, 507, 504), (507, 509, 508), (503, 505, 506), (505, 509, 506), (728, 730, 734), (716, 714, 733), (733, 710, 712), (690, 732, 692, 693), (687, 696, 695), (696, 692, 695), (687, 694, 688), (694, 695, 692), (731, 728, 734), (731, 734, 722), (730, 722, 734), (741, 582, 535, 742), (742, 535, 550, 744), (744, 550, 739, 746), (746, 739, 582, 741), (735, 736, 737, 738), (738, 747, 740, 735), (747, 746, 741, 740), (737, 745, 747, 738), (745, 744, 746, 747), (736, 743, 745, 737), (743, 742, 744, 745), (735, 740, 743, 736), (740, 741, 742, 743), (756, 587, 530, 757), (757, 530, 545, 759), (759, 545, 752, 761), (761, 752, 587, 756), (748, 750, 751, 753), (753, 762, 755, 748), (762, 761, 756, 755), (751, 760, 762, 753), (760, 759, 761, 762), (750, 758, 760, 751), (758, 757, 759, 760), (748, 755, 758, 750), (755, 756, 757, 758), (768, 603, 754, 769), (769, 754, 540, 771), (754, 603, 604, 524), (771, 540, 525, 773), (773, 525, 603, 768), (763, 764, 765, 766), (766, 774, 767, 763), (774, 773, 768, 767), (765, 772, 774, 766), (772, 771, 773, 774), (764, 770, 772, 765), (770, 769, 771, 772), (763, 767, 770, 764), (767, 768, 769, 770), (580, 439, 749, 579), (579, 749, 483, 552), (552, 483, 468, 775), (775, 468, 439, 580), (602, 450, 457, 777), (777, 457, 472, 541), (552, 775, 610, 608), (541, 472, 776, 556), (556, 776, 450, 602), (749, 439, 567, 572), (483, 749, 572, 575), (61, 62, 63, 60), (587, 752, 531, 586), (752, 545, 546, 531), (582, 739, 731, 721)])
me_cylinder.use_remesh_preserve_volume = False
me_cylinder.use_remesh_preserve_attributes = False
me_cylinder.use_mirror_vertex_groups = False
me_cylinder.update()

# ---- objects
ob_cylinder = bpy.data.objects.new('Cylinder', me_cylinder)

# ---- transforms, parenting, visibility, modifiers, constraints
ob_cylinder.location = (0.0, 0.0, 0.8558)
ob_cylinder.lineart.crease_threshold = 0.0

# ---- collection membership
col_collection_1.objects.link(ob_cylinder)

# ---- scene / render settings (as saved in the file)
scene.frame_start = 1; scene.frame_end = 250; scene.frame_set(1)
scene.render.engine = 'BLENDER_EEVEE_NEXT'
scene.render.resolution_percentage = 50
scene.render.dither_intensity = 0.0
scene.cycles.use_denoising = False
scene.cycles.samples = 128
scene.cycles.sampling_pattern = 'TABULATED_SOBOL'
scene.cycles.use_adaptive_sampling = False
scene.cycles.use_light_tree = False
scene.cycles.blur_glossy = 0.0
scene.cycles.sample_clamp_indirect = 0.0
scene.view_settings.view_transform = 'Standard'
bpy.context.view_layer.update()

# ---- added for rendering (the .blend has no active camera and no usable light): camera, sun
cam_auto = bpy.data.cameras.new('AutoCamera')
cam_auto.lens = 50.0
cam_auto.sensor_width = 36.0
cam_auto.clip_end = 1000.0
ob_auto_camera = bpy.data.objects.new('AutoCamera', cam_auto)
scene.collection.objects.link(ob_auto_camera)
ob_auto_camera.location = (4.23385, -5.05164, 4.21375)
ob_auto_camera.rotation_euler = (1.09748, -7.21219e-08, 0.694738)
scene.camera = ob_auto_camera
light_auto_sun = bpy.data.lights.new('AutoSun', 'SUN')
light_auto_sun.energy = 3.0
light_auto_sun.angle = 0.0523599
ob_auto_sun = bpy.data.objects.new('AutoSun', light_auto_sun)
scene.collection.objects.link(ob_auto_sun)
ob_auto_sun.rotation_euler = (0.872665, 0.174533, 0.523599)
bpy.context.view_layer.update()

